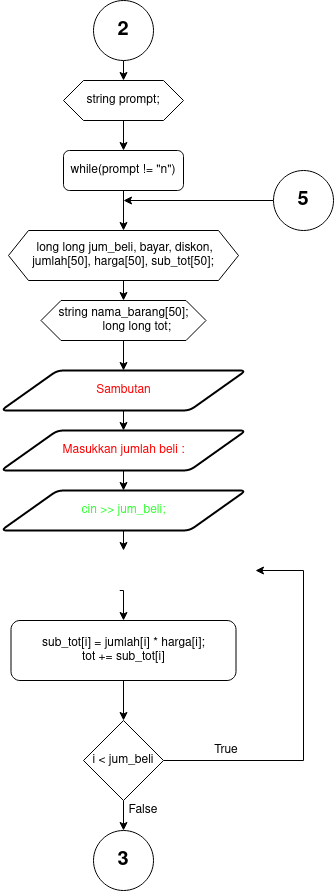

The diagram above was exported from draw.io. Its source (the exported page's mxGraphModel, read from the mxfile embedded in the PNG):
<mxGraphModel dx="1570" dy="2011" grid="1" gridSize="10" guides="1" tooltips="1" connect="1" arrows="1" fold="1" page="1" pageScale="1" pageWidth="850" pageHeight="1100" math="0" shadow="0">
  <root>
    <mxCell id="0" />
    <mxCell id="1" parent="0" />
    <mxCell id="2" style="edgeStyle=orthogonalEdgeStyle;rounded=0;orthogonalLoop=1;jettySize=auto;html=1;exitX=0.5;exitY=1;exitDx=0;exitDy=0;entryX=0.5;entryY=0;entryDx=0;entryDy=0;" edge="1" source="3" target="5" parent="1">
      <mxGeometry relative="1" as="geometry" />
    </mxCell>
    <mxCell id="3" value="&lt;b&gt;&lt;font style=&quot;font-size: 20px&quot;&gt;2&lt;/font&gt;&lt;/b&gt;" style="ellipse;whiteSpace=wrap;html=1;aspect=fixed;" vertex="1" parent="1">
      <mxGeometry x="950" y="50" width="60" height="60" as="geometry" />
    </mxCell>
    <mxCell id="4" value="" style="edgeStyle=orthogonalEdgeStyle;rounded=0;orthogonalLoop=1;jettySize=auto;html=1;" edge="1" source="5" parent="1">
      <mxGeometry relative="1" as="geometry">
        <mxPoint x="980" y="200" as="targetPoint" />
      </mxGeometry>
    </mxCell>
    <mxCell id="5" value="string prompt;" style="shape=hexagon;perimeter=hexagonPerimeter2;whiteSpace=wrap;html=1;fixedSize=1;" vertex="1" parent="1">
      <mxGeometry x="920" y="130" width="120" height="40" as="geometry" />
    </mxCell>
    <mxCell id="6" style="edgeStyle=orthogonalEdgeStyle;rounded=0;orthogonalLoop=1;jettySize=auto;html=1;exitX=0.5;exitY=1;exitDx=0;exitDy=0;entryX=0.5;entryY=0;entryDx=0;entryDy=0;" edge="1" target="8" parent="1">
      <mxGeometry relative="1" as="geometry">
        <mxPoint x="980" y="240" as="sourcePoint" />
      </mxGeometry>
    </mxCell>
    <mxCell id="7" style="edgeStyle=orthogonalEdgeStyle;rounded=0;orthogonalLoop=1;jettySize=auto;html=1;exitX=0.5;exitY=1;exitDx=0;exitDy=0;entryX=0.5;entryY=0;entryDx=0;entryDy=0;" edge="1" source="8" target="10" parent="1">
      <mxGeometry relative="1" as="geometry" />
    </mxCell>
    <mxCell id="8" value="&amp;nbsp;long long jum_beli, bayar, diskon, jumlah[50], harga[50], sub_tot[50];" style="shape=hexagon;perimeter=hexagonPerimeter2;whiteSpace=wrap;html=1;fixedSize=1;" vertex="1" parent="1">
      <mxGeometry x="865" y="280" width="230" height="50" as="geometry" />
    </mxCell>
    <mxCell id="9" style="edgeStyle=orthogonalEdgeStyle;rounded=0;orthogonalLoop=1;jettySize=auto;html=1;exitX=0.5;exitY=1;exitDx=0;exitDy=0;entryX=0.5;entryY=0;entryDx=0;entryDy=0;" edge="1" source="10" target="14" parent="1">
      <mxGeometry relative="1" as="geometry" />
    </mxCell>
    <mxCell id="10" value="string nama_barang[50];&lt;br&gt;&amp;nbsp;&amp;nbsp;&amp;nbsp;&amp;nbsp;&amp;nbsp;&amp;nbsp;&amp;nbsp; long long tot;" style="shape=hexagon;perimeter=hexagonPerimeter2;whiteSpace=wrap;html=1;fixedSize=1;" vertex="1" parent="1">
      <mxGeometry x="897.5" y="350" width="165" height="40" as="geometry" />
    </mxCell>
    <mxCell id="11" style="edgeStyle=orthogonalEdgeStyle;rounded=0;orthogonalLoop=1;jettySize=auto;html=1;exitX=0.5;exitY=1;exitDx=0;exitDy=0;entryX=0.5;entryY=0;entryDx=0;entryDy=0;" edge="1" source="12" parent="1">
      <mxGeometry relative="1" as="geometry">
        <mxPoint x="980" y="600" as="targetPoint" />
      </mxGeometry>
    </mxCell>
    <mxCell id="12" value="&lt;font color=&quot;#33FF33&quot;&gt;cin &amp;gt;&amp;gt; jum_beli;&lt;/font&gt;" style="shape=parallelogram;html=1;strokeWidth=2;perimeter=parallelogramPerimeter;whiteSpace=wrap;rounded=1;arcSize=12;size=0.23;" vertex="1" parent="1">
      <mxGeometry x="857.5" y="540" width="245" height="40" as="geometry" />
    </mxCell>
    <mxCell id="13" style="edgeStyle=orthogonalEdgeStyle;rounded=0;orthogonalLoop=1;jettySize=auto;html=1;exitX=0.5;exitY=1;exitDx=0;exitDy=0;entryX=0.5;entryY=0;entryDx=0;entryDy=0;" edge="1" source="14" target="16" parent="1">
      <mxGeometry relative="1" as="geometry" />
    </mxCell>
    <mxCell id="14" value="&lt;font color=&quot;#FF0000&quot;&gt;Sambutan&lt;/font&gt;" style="shape=parallelogram;html=1;strokeWidth=2;perimeter=parallelogramPerimeter;whiteSpace=wrap;rounded=1;arcSize=12;size=0.23;" vertex="1" parent="1">
      <mxGeometry x="857.5" y="420" width="245" height="40" as="geometry" />
    </mxCell>
    <mxCell id="15" style="edgeStyle=orthogonalEdgeStyle;rounded=0;orthogonalLoop=1;jettySize=auto;html=1;exitX=0.5;exitY=1;exitDx=0;exitDy=0;entryX=0.5;entryY=0;entryDx=0;entryDy=0;" edge="1" source="16" target="12" parent="1">
      <mxGeometry relative="1" as="geometry" />
    </mxCell>
    <mxCell id="16" value="&lt;font color=&quot;#FF0000&quot;&gt;Masukkan jumlah beli : &lt;/font&gt;" style="shape=parallelogram;html=1;strokeWidth=2;perimeter=parallelogramPerimeter;whiteSpace=wrap;rounded=1;arcSize=12;size=0.23;" vertex="1" parent="1">
      <mxGeometry x="857.5" y="480" width="245" height="40" as="geometry" />
    </mxCell>
    <mxCell id="17" value="while(prompt != &quot;n&quot;)" style="rounded=1;whiteSpace=wrap;html=1;" vertex="1" parent="1">
      <mxGeometry x="920" y="200" width="120" height="40" as="geometry" />
    </mxCell>
    <mxCell id="18" style="edgeStyle=orthogonalEdgeStyle;rounded=0;orthogonalLoop=1;jettySize=auto;html=1;exitX=0.5;exitY=1;exitDx=0;exitDy=0;entryX=0.5;entryY=0;entryDx=0;entryDy=0;" edge="1" target="20" parent="1">
      <mxGeometry relative="1" as="geometry">
        <mxPoint x="976.25" y="640" as="sourcePoint" />
      </mxGeometry>
    </mxCell>
    <mxCell id="19" value="" style="edgeStyle=orthogonalEdgeStyle;rounded=0;orthogonalLoop=1;jettySize=auto;html=1;" edge="1" source="20" target="23" parent="1">
      <mxGeometry relative="1" as="geometry" />
    </mxCell>
    <mxCell id="20" value="&lt;div&gt;sub_tot[i] = jumlah[i] * harga[i];&lt;/div&gt;&lt;div&gt;tot += sub_tot[i]&lt;br&gt;&lt;/div&gt;" style="rounded=1;whiteSpace=wrap;html=1;" vertex="1" parent="1">
      <mxGeometry x="867.5" y="670" width="225" height="60" as="geometry" />
    </mxCell>
    <mxCell id="21" style="edgeStyle=orthogonalEdgeStyle;rounded=0;orthogonalLoop=1;jettySize=auto;html=1;exitX=1;exitY=0.5;exitDx=0;exitDy=0;entryX=1;entryY=0.5;entryDx=0;entryDy=0;" edge="1" source="23" parent="1">
      <mxGeometry relative="1" as="geometry">
        <Array as="points">
          <mxPoint x="1160" y="810" />
          <mxPoint x="1160" y="620" />
        </Array>
        <mxPoint x="1111.9625" y="620" as="targetPoint" />
      </mxGeometry>
    </mxCell>
    <mxCell id="22" value="" style="edgeStyle=orthogonalEdgeStyle;rounded=0;orthogonalLoop=1;jettySize=auto;html=1;" edge="1" source="23" target="24" parent="1">
      <mxGeometry relative="1" as="geometry" />
    </mxCell>
    <mxCell id="23" value="i &amp;lt; jum_beli " style="rhombus;whiteSpace=wrap;html=1;" vertex="1" parent="1">
      <mxGeometry x="940" y="770" width="80" height="80" as="geometry" />
    </mxCell>
    <mxCell id="24" value="&lt;b&gt;&lt;font style=&quot;font-size: 20px&quot;&gt;3&lt;/font&gt;&lt;/b&gt;" style="ellipse;whiteSpace=wrap;html=1;aspect=fixed;" vertex="1" parent="1">
      <mxGeometry x="950" y="880" width="60" height="60" as="geometry" />
    </mxCell>
    <mxCell id="25" value="True" style="text;html=1;strokeColor=none;fillColor=none;align=center;verticalAlign=middle;whiteSpace=wrap;rounded=0;" vertex="1" parent="1">
      <mxGeometry x="1062.5" y="790" width="40" height="20" as="geometry" />
    </mxCell>
    <mxCell id="26" value="False" style="text;html=1;strokeColor=none;fillColor=none;align=center;verticalAlign=middle;whiteSpace=wrap;rounded=0;" vertex="1" parent="1">
      <mxGeometry x="980" y="850" width="40" height="20" as="geometry" />
    </mxCell>
    <mxCell id="27" style="edgeStyle=orthogonalEdgeStyle;rounded=0;orthogonalLoop=1;jettySize=auto;html=1;exitX=0;exitY=0.5;exitDx=0;exitDy=0;" edge="1" source="28" parent="1">
      <mxGeometry relative="1" as="geometry">
        <mxPoint x="980" y="250" as="targetPoint" />
      </mxGeometry>
    </mxCell>
    <mxCell id="28" value="&lt;b&gt;&lt;font style=&quot;font-size: 20px&quot;&gt;5&lt;/font&gt;&lt;/b&gt;" style="ellipse;whiteSpace=wrap;html=1;aspect=fixed;" vertex="1" parent="1">
      <mxGeometry x="1130" y="220" width="60" height="60" as="geometry" />
    </mxCell>
  </root>
</mxGraphModel>